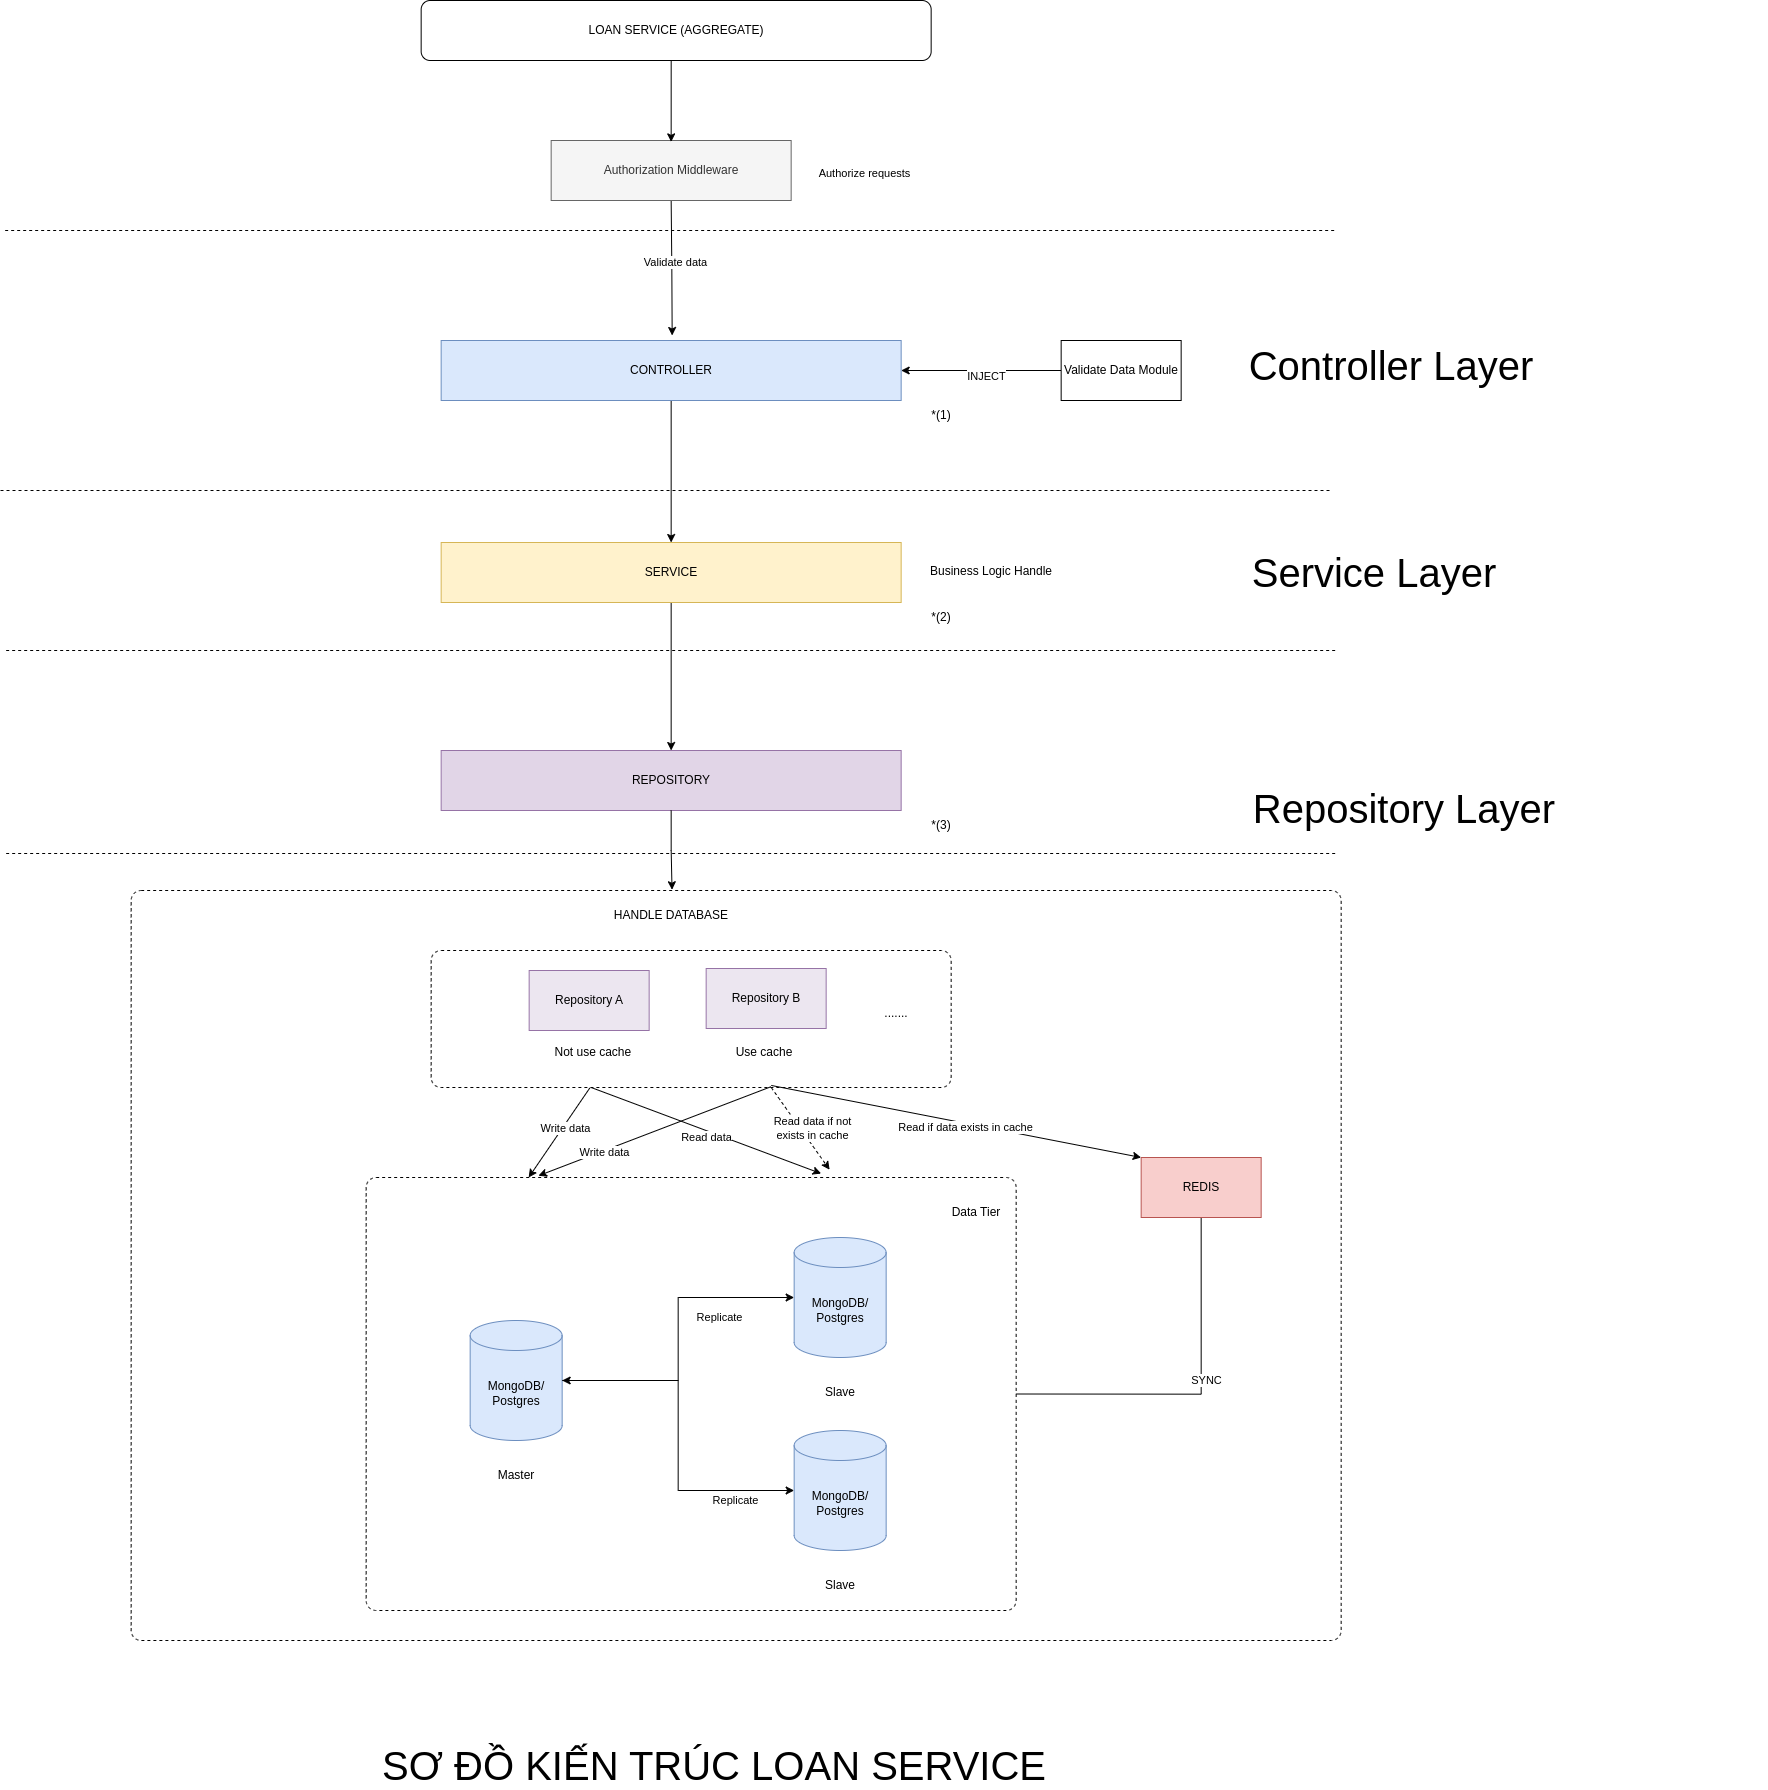

The diagram above was exported from draw.io. Its source (the exported page's mxGraphModel, read from the mxfile embedded in the PNG):
<mxGraphModel dx="3178" dy="641" grid="1" gridSize="10" guides="1" tooltips="1" connect="1" arrows="1" fold="1" page="1" pageScale="1" pageWidth="291" pageHeight="413" math="0" shadow="0">
  <root>
    <mxCell id="0" />
    <mxCell id="1" parent="0" />
    <mxCell id="wLvBLTWK1ApdD6QUBZ-9-1" value="" style="html=1;align=center;verticalAlign=top;rounded=1;absoluteArcSize=1;arcSize=20;dashed=1;whiteSpace=wrap;" vertex="1" parent="1">
      <mxGeometry x="847.66" y="2685" width="1210" height="750" as="geometry" />
    </mxCell>
    <mxCell id="wLvBLTWK1ApdD6QUBZ-9-2" value="LOAN SERVICE (AGGREGATE)" style="rounded=1;whiteSpace=wrap;html=1;" vertex="1" parent="1">
      <mxGeometry x="1137.66" y="1795" width="510" height="60" as="geometry" />
    </mxCell>
    <mxCell id="wLvBLTWK1ApdD6QUBZ-9-3" style="edgeStyle=orthogonalEdgeStyle;rounded=0;orthogonalLoop=1;jettySize=auto;html=1;exitX=0.5;exitY=1;exitDx=0;exitDy=0;entryX=0.5;entryY=0;entryDx=0;entryDy=0;" edge="1" parent="1">
      <mxGeometry relative="1" as="geometry">
        <mxPoint x="1387.66" y="1995" as="sourcePoint" />
        <mxPoint x="1388.66" y="2130" as="targetPoint" />
      </mxGeometry>
    </mxCell>
    <mxCell id="wLvBLTWK1ApdD6QUBZ-9-4" value="Authorize requests" style="edgeLabel;html=1;align=center;verticalAlign=middle;resizable=0;points=[];" connectable="0" vertex="1" parent="wLvBLTWK1ApdD6QUBZ-9-3">
      <mxGeometry x="-0.1272" y="2" relative="1" as="geometry">
        <mxPoint x="189" y="-89" as="offset" />
      </mxGeometry>
    </mxCell>
    <mxCell id="wLvBLTWK1ApdD6QUBZ-9-5" value="Validate data" style="edgeLabel;html=1;align=center;verticalAlign=middle;resizable=0;points=[];" connectable="0" vertex="1" parent="wLvBLTWK1ApdD6QUBZ-9-3">
      <mxGeometry x="-0.0974" y="2" relative="1" as="geometry">
        <mxPoint as="offset" />
      </mxGeometry>
    </mxCell>
    <mxCell id="wLvBLTWK1ApdD6QUBZ-9-6" value="Authorization Middleware" style="rounded=0;whiteSpace=wrap;html=1;fillColor=#f5f5f5;fontColor=#333333;strokeColor=#666666;" vertex="1" parent="1">
      <mxGeometry x="1267.66" y="1935" width="240" height="60" as="geometry" />
    </mxCell>
    <mxCell id="wLvBLTWK1ApdD6QUBZ-9-7" value="" style="endArrow=classic;html=1;rounded=0;exitX=0.51;exitY=0.99;exitDx=0;exitDy=0;exitPerimeter=0;entryX=0.542;entryY=0.013;entryDx=0;entryDy=0;entryPerimeter=0;" edge="1" parent="1">
      <mxGeometry width="50" height="50" relative="1" as="geometry">
        <mxPoint x="1387.68" y="1854.9999999999998" as="sourcePoint" />
        <mxPoint x="1387.6600000000003" y="1936.3799999999999" as="targetPoint" />
      </mxGeometry>
    </mxCell>
    <mxCell id="wLvBLTWK1ApdD6QUBZ-9-8" value="SƠ ĐỒ KIẾN TRÚC LOAN SERVICE" style="text;html=1;strokeColor=none;fillColor=none;align=center;verticalAlign=middle;whiteSpace=wrap;rounded=0;fontSize=40;" vertex="1" parent="1">
      <mxGeometry x="1067.66" y="3545" width="726" height="30" as="geometry" />
    </mxCell>
    <mxCell id="wLvBLTWK1ApdD6QUBZ-9-9" value="" style="endArrow=none;dashed=1;html=1;rounded=0;" edge="1" parent="1">
      <mxGeometry width="50" height="50" relative="1" as="geometry">
        <mxPoint x="721.66" y="2025" as="sourcePoint" />
        <mxPoint x="2051.66" y="2025" as="targetPoint" />
      </mxGeometry>
    </mxCell>
    <mxCell id="wLvBLTWK1ApdD6QUBZ-9-10" value="Controller Layer" style="text;html=1;strokeColor=none;fillColor=none;align=center;verticalAlign=middle;whiteSpace=wrap;rounded=0;fontSize=40;" vertex="1" parent="1">
      <mxGeometry x="1745" y="2145" width="726" height="30" as="geometry" />
    </mxCell>
    <mxCell id="wLvBLTWK1ApdD6QUBZ-9-11" value="" style="endArrow=none;dashed=1;html=1;rounded=0;" edge="1" parent="1">
      <mxGeometry width="50" height="50" relative="1" as="geometry">
        <mxPoint x="717" y="2285" as="sourcePoint" />
        <mxPoint x="2047" y="2285" as="targetPoint" />
      </mxGeometry>
    </mxCell>
    <mxCell id="wLvBLTWK1ApdD6QUBZ-9-12" value="Service Layer" style="text;html=1;strokeColor=none;fillColor=none;align=center;verticalAlign=middle;whiteSpace=wrap;rounded=0;fontSize=40;" vertex="1" parent="1">
      <mxGeometry x="1727.66" y="2352" width="726" height="30" as="geometry" />
    </mxCell>
    <mxCell id="wLvBLTWK1ApdD6QUBZ-9-13" value="" style="endArrow=none;dashed=1;html=1;rounded=0;" edge="1" parent="1">
      <mxGeometry width="50" height="50" relative="1" as="geometry">
        <mxPoint x="722.66" y="2445" as="sourcePoint" />
        <mxPoint x="2052.66" y="2445" as="targetPoint" />
      </mxGeometry>
    </mxCell>
    <mxCell id="wLvBLTWK1ApdD6QUBZ-9-14" value="Repository Layer" style="text;html=1;strokeColor=none;fillColor=none;align=center;verticalAlign=middle;whiteSpace=wrap;rounded=0;fontSize=40;" vertex="1" parent="1">
      <mxGeometry x="1757.66" y="2588" width="726" height="30" as="geometry" />
    </mxCell>
    <mxCell id="wLvBLTWK1ApdD6QUBZ-9-15" style="rounded=0;orthogonalLoop=1;jettySize=auto;html=1;exitX=0.5;exitY=1;exitDx=0;exitDy=0;entryX=1;entryY=0.5;entryDx=0;entryDy=0;endArrow=none;endFill=0;edgeStyle=orthogonalEdgeStyle;" edge="1" parent="1" source="wLvBLTWK1ApdD6QUBZ-9-17" target="wLvBLTWK1ApdD6QUBZ-9-31">
      <mxGeometry relative="1" as="geometry" />
    </mxCell>
    <mxCell id="wLvBLTWK1ApdD6QUBZ-9-16" value="SYNC" style="edgeLabel;html=1;align=center;verticalAlign=middle;resizable=0;points=[];" connectable="0" vertex="1" parent="wLvBLTWK1ApdD6QUBZ-9-15">
      <mxGeometry x="0.1603" y="-16" relative="1" as="geometry">
        <mxPoint x="37" y="1" as="offset" />
      </mxGeometry>
    </mxCell>
    <mxCell id="wLvBLTWK1ApdD6QUBZ-9-17" value="REDIS" style="rounded=0;whiteSpace=wrap;html=1;fillColor=#f8cecc;strokeColor=#b85450;" vertex="1" parent="1">
      <mxGeometry x="1857.6599999999999" y="2952" width="120" height="60" as="geometry" />
    </mxCell>
    <mxCell id="wLvBLTWK1ApdD6QUBZ-9-18" style="edgeStyle=orthogonalEdgeStyle;rounded=0;orthogonalLoop=1;jettySize=auto;html=1;exitX=0.5;exitY=1;exitDx=0;exitDy=0;entryX=0.5;entryY=0;entryDx=0;entryDy=0;" edge="1" parent="1" source="wLvBLTWK1ApdD6QUBZ-9-19" target="wLvBLTWK1ApdD6QUBZ-9-21">
      <mxGeometry relative="1" as="geometry" />
    </mxCell>
    <mxCell id="wLvBLTWK1ApdD6QUBZ-9-19" value="CONTROLLER" style="rounded=0;whiteSpace=wrap;html=1;fillColor=#dae8fc;strokeColor=#6c8ebf;" vertex="1" parent="1">
      <mxGeometry x="1157.66" y="2135" width="460" height="60" as="geometry" />
    </mxCell>
    <mxCell id="wLvBLTWK1ApdD6QUBZ-9-20" style="edgeStyle=orthogonalEdgeStyle;rounded=0;orthogonalLoop=1;jettySize=auto;html=1;exitX=0.5;exitY=1;exitDx=0;exitDy=0;entryX=0.5;entryY=0;entryDx=0;entryDy=0;" edge="1" parent="1" source="wLvBLTWK1ApdD6QUBZ-9-21" target="wLvBLTWK1ApdD6QUBZ-9-22">
      <mxGeometry relative="1" as="geometry" />
    </mxCell>
    <mxCell id="wLvBLTWK1ApdD6QUBZ-9-21" value="SERVICE" style="rounded=0;whiteSpace=wrap;html=1;fillColor=#fff2cc;strokeColor=#d6b656;" vertex="1" parent="1">
      <mxGeometry x="1157.66" y="2337" width="460" height="60" as="geometry" />
    </mxCell>
    <mxCell id="wLvBLTWK1ApdD6QUBZ-9-22" value="REPOSITORY" style="rounded=0;whiteSpace=wrap;html=1;fillColor=#e1d5e7;strokeColor=#9673a6;" vertex="1" parent="1">
      <mxGeometry x="1157.66" y="2545" width="460" height="60" as="geometry" />
    </mxCell>
    <mxCell id="wLvBLTWK1ApdD6QUBZ-9-23" value="*(3)" style="text;html=1;strokeColor=none;fillColor=none;align=center;verticalAlign=middle;whiteSpace=wrap;rounded=0;" vertex="1" parent="1">
      <mxGeometry x="1627.66" y="2605" width="60" height="30" as="geometry" />
    </mxCell>
    <mxCell id="wLvBLTWK1ApdD6QUBZ-9-24" value="*(1)" style="text;html=1;strokeColor=none;fillColor=none;align=center;verticalAlign=middle;whiteSpace=wrap;rounded=0;" vertex="1" parent="1">
      <mxGeometry x="1627.66" y="2195" width="60" height="30" as="geometry" />
    </mxCell>
    <mxCell id="wLvBLTWK1ApdD6QUBZ-9-25" value="*(2)" style="text;html=1;strokeColor=none;fillColor=none;align=center;verticalAlign=middle;whiteSpace=wrap;rounded=0;" vertex="1" parent="1">
      <mxGeometry x="1627.66" y="2397" width="60" height="30" as="geometry" />
    </mxCell>
    <mxCell id="wLvBLTWK1ApdD6QUBZ-9-27" style="edgeStyle=orthogonalEdgeStyle;rounded=0;orthogonalLoop=1;jettySize=auto;html=1;exitX=0;exitY=0.5;exitDx=0;exitDy=0;" edge="1" parent="1" source="wLvBLTWK1ApdD6QUBZ-9-29">
      <mxGeometry relative="1" as="geometry">
        <mxPoint x="1617.66" y="2165" as="targetPoint" />
      </mxGeometry>
    </mxCell>
    <mxCell id="wLvBLTWK1ApdD6QUBZ-9-28" value="INJECT" style="edgeLabel;html=1;align=center;verticalAlign=middle;resizable=0;points=[];" connectable="0" vertex="1" parent="wLvBLTWK1ApdD6QUBZ-9-27">
      <mxGeometry x="-0.0352" y="4" relative="1" as="geometry">
        <mxPoint as="offset" />
      </mxGeometry>
    </mxCell>
    <mxCell id="wLvBLTWK1ApdD6QUBZ-9-29" value="Validate Data Module" style="rounded=0;whiteSpace=wrap;html=1;" vertex="1" parent="1">
      <mxGeometry x="1777.66" y="2135" width="120" height="60" as="geometry" />
    </mxCell>
    <mxCell id="wLvBLTWK1ApdD6QUBZ-9-30" value="Business Logic Handle" style="text;html=1;strokeColor=none;fillColor=none;align=center;verticalAlign=middle;whiteSpace=wrap;rounded=0;" vertex="1" parent="1">
      <mxGeometry x="1637.66" y="2351" width="140" height="30" as="geometry" />
    </mxCell>
    <mxCell id="wLvBLTWK1ApdD6QUBZ-9-31" value="" style="html=1;align=center;verticalAlign=top;rounded=1;absoluteArcSize=1;arcSize=20;dashed=1;whiteSpace=wrap;" vertex="1" parent="1">
      <mxGeometry x="1082.66" y="2972" width="650" height="433" as="geometry" />
    </mxCell>
    <mxCell id="wLvBLTWK1ApdD6QUBZ-9-32" value="MongoDB/ Postgres" style="shape=cylinder3;whiteSpace=wrap;html=1;boundedLbl=1;backgroundOutline=1;size=15;fillColor=#dae8fc;strokeColor=#6c8ebf;" vertex="1" parent="1">
      <mxGeometry x="1186.66" y="3115" width="92" height="120" as="geometry" />
    </mxCell>
    <mxCell id="wLvBLTWK1ApdD6QUBZ-9-33" value="MongoDB/ Postgres" style="shape=cylinder3;whiteSpace=wrap;html=1;boundedLbl=1;backgroundOutline=1;size=15;fillColor=#dae8fc;strokeColor=#6c8ebf;" vertex="1" parent="1">
      <mxGeometry x="1510.66" y="3032" width="92" height="120" as="geometry" />
    </mxCell>
    <mxCell id="wLvBLTWK1ApdD6QUBZ-9-34" value="Master" style="text;html=1;strokeColor=none;fillColor=none;align=center;verticalAlign=middle;whiteSpace=wrap;rounded=0;" vertex="1" parent="1">
      <mxGeometry x="1202.66" y="3255" width="60" height="30" as="geometry" />
    </mxCell>
    <mxCell id="wLvBLTWK1ApdD6QUBZ-9-35" value="Slave" style="text;html=1;strokeColor=none;fillColor=none;align=center;verticalAlign=middle;whiteSpace=wrap;rounded=0;" vertex="1" parent="1">
      <mxGeometry x="1526.66" y="3172" width="60" height="30" as="geometry" />
    </mxCell>
    <mxCell id="wLvBLTWK1ApdD6QUBZ-9-36" value="" style="endArrow=classic;startArrow=classic;html=1;rounded=0;exitX=1;exitY=0.5;exitDx=0;exitDy=0;exitPerimeter=0;entryX=0;entryY=0.5;entryDx=0;entryDy=0;entryPerimeter=0;edgeStyle=orthogonalEdgeStyle;" edge="1" parent="1" source="wLvBLTWK1ApdD6QUBZ-9-32" target="wLvBLTWK1ApdD6QUBZ-9-33">
      <mxGeometry width="50" height="50" relative="1" as="geometry">
        <mxPoint x="1352.66" y="3122" as="sourcePoint" />
        <mxPoint x="1402.66" y="3072" as="targetPoint" />
      </mxGeometry>
    </mxCell>
    <mxCell id="wLvBLTWK1ApdD6QUBZ-9-37" value="Replicate" style="edgeLabel;html=1;align=center;verticalAlign=middle;resizable=0;points=[];" connectable="0" vertex="1" parent="wLvBLTWK1ApdD6QUBZ-9-36">
      <mxGeometry x="0.1327" y="-1" relative="1" as="geometry">
        <mxPoint x="39" y="-1" as="offset" />
      </mxGeometry>
    </mxCell>
    <mxCell id="wLvBLTWK1ApdD6QUBZ-9-38" value="Data Tier" style="text;html=1;strokeColor=none;fillColor=none;align=center;verticalAlign=middle;whiteSpace=wrap;rounded=0;" vertex="1" parent="1">
      <mxGeometry x="1662.66" y="2992" width="60" height="30" as="geometry" />
    </mxCell>
    <mxCell id="wLvBLTWK1ApdD6QUBZ-9-39" value="" style="html=1;align=center;verticalAlign=top;rounded=1;absoluteArcSize=1;arcSize=20;dashed=1;whiteSpace=wrap;" vertex="1" parent="1">
      <mxGeometry x="1147.66" y="2745" width="520" height="137" as="geometry" />
    </mxCell>
    <mxCell id="wLvBLTWK1ApdD6QUBZ-9-40" style="rounded=0;orthogonalLoop=1;jettySize=auto;html=1;entryX=0.7;entryY=-0.009;entryDx=0;entryDy=0;entryPerimeter=0;" edge="1" parent="1" target="wLvBLTWK1ApdD6QUBZ-9-31">
      <mxGeometry relative="1" as="geometry">
        <mxPoint x="1307.66" y="2882" as="sourcePoint" />
      </mxGeometry>
    </mxCell>
    <mxCell id="wLvBLTWK1ApdD6QUBZ-9-41" value="Read data" style="edgeLabel;html=1;align=center;verticalAlign=middle;resizable=0;points=[];" connectable="0" vertex="1" parent="wLvBLTWK1ApdD6QUBZ-9-40">
      <mxGeometry x="-0.0707" relative="1" as="geometry">
        <mxPoint x="8" y="9" as="offset" />
      </mxGeometry>
    </mxCell>
    <mxCell id="wLvBLTWK1ApdD6QUBZ-9-42" style="rounded=0;orthogonalLoop=1;jettySize=auto;html=1;exitX=0.305;exitY=1.004;exitDx=0;exitDy=0;entryX=0.25;entryY=0;entryDx=0;entryDy=0;exitPerimeter=0;" edge="1" parent="1" source="wLvBLTWK1ApdD6QUBZ-9-39" target="wLvBLTWK1ApdD6QUBZ-9-31">
      <mxGeometry relative="1" as="geometry" />
    </mxCell>
    <mxCell id="wLvBLTWK1ApdD6QUBZ-9-43" value="Write data" style="edgeLabel;html=1;align=center;verticalAlign=middle;resizable=0;points=[];" connectable="0" vertex="1" parent="wLvBLTWK1ApdD6QUBZ-9-42">
      <mxGeometry x="-0.1259" y="1" relative="1" as="geometry">
        <mxPoint as="offset" />
      </mxGeometry>
    </mxCell>
    <mxCell id="wLvBLTWK1ApdD6QUBZ-9-44" value="Repository A" style="rounded=0;whiteSpace=wrap;html=1;fillColor=#ece6f0;strokeColor=#9673a6;" vertex="1" parent="1">
      <mxGeometry x="1245.66" y="2765" width="120" height="60" as="geometry" />
    </mxCell>
    <mxCell id="wLvBLTWK1ApdD6QUBZ-9-45" style="rounded=0;orthogonalLoop=1;jettySize=auto;html=1;exitX=0.654;exitY=0.985;exitDx=0;exitDy=0;entryX=0;entryY=0;entryDx=0;entryDy=0;exitPerimeter=0;" edge="1" parent="1" source="wLvBLTWK1ApdD6QUBZ-9-39" target="wLvBLTWK1ApdD6QUBZ-9-17">
      <mxGeometry relative="1" as="geometry" />
    </mxCell>
    <mxCell id="wLvBLTWK1ApdD6QUBZ-9-46" value="Read if data exists in cache" style="edgeLabel;html=1;align=center;verticalAlign=middle;resizable=0;points=[];" connectable="0" vertex="1" parent="wLvBLTWK1ApdD6QUBZ-9-45">
      <mxGeometry x="0.0514" y="-3" relative="1" as="geometry">
        <mxPoint as="offset" />
      </mxGeometry>
    </mxCell>
    <mxCell id="wLvBLTWK1ApdD6QUBZ-9-47" value="Repository B" style="rounded=0;whiteSpace=wrap;html=1;fillColor=#ece6f0;strokeColor=#9673a6;" vertex="1" parent="1">
      <mxGeometry x="1422.66" y="2763" width="120" height="60" as="geometry" />
    </mxCell>
    <mxCell id="wLvBLTWK1ApdD6QUBZ-9-48" value="......." style="text;html=1;strokeColor=none;fillColor=none;align=center;verticalAlign=middle;whiteSpace=wrap;rounded=0;" vertex="1" parent="1">
      <mxGeometry x="1582.66" y="2793" width="60" height="30" as="geometry" />
    </mxCell>
    <mxCell id="wLvBLTWK1ApdD6QUBZ-9-49" value="Not use cache&amp;nbsp;" style="text;html=1;strokeColor=none;fillColor=none;align=center;verticalAlign=middle;whiteSpace=wrap;rounded=0;" vertex="1" parent="1">
      <mxGeometry x="1237.66" y="2832" width="147" height="30" as="geometry" />
    </mxCell>
    <mxCell id="wLvBLTWK1ApdD6QUBZ-9-50" value="Use cache" style="text;html=1;strokeColor=none;fillColor=none;align=center;verticalAlign=middle;whiteSpace=wrap;rounded=0;" vertex="1" parent="1">
      <mxGeometry x="1450.66" y="2832" width="60" height="30" as="geometry" />
    </mxCell>
    <mxCell id="wLvBLTWK1ApdD6QUBZ-9-51" style="rounded=0;orthogonalLoop=1;jettySize=auto;html=1;exitX=0.654;exitY=1;exitDx=0;exitDy=0;entryX=0.713;entryY=-0.018;entryDx=0;entryDy=0;entryPerimeter=0;exitPerimeter=0;dashed=1;" edge="1" parent="1" source="wLvBLTWK1ApdD6QUBZ-9-39" target="wLvBLTWK1ApdD6QUBZ-9-31">
      <mxGeometry relative="1" as="geometry" />
    </mxCell>
    <mxCell id="wLvBLTWK1ApdD6QUBZ-9-52" value="Read data if not &lt;br&gt;exists in cache" style="edgeLabel;html=1;align=center;verticalAlign=middle;resizable=0;points=[];" connectable="0" vertex="1" parent="wLvBLTWK1ApdD6QUBZ-9-51">
      <mxGeometry x="-0.0385" relative="1" as="geometry">
        <mxPoint x="11" y="-1" as="offset" />
      </mxGeometry>
    </mxCell>
    <mxCell id="wLvBLTWK1ApdD6QUBZ-9-53" style="rounded=0;orthogonalLoop=1;jettySize=auto;html=1;exitX=0.653;exitY=0.995;exitDx=0;exitDy=0;entryX=0.265;entryY=-0.004;entryDx=0;entryDy=0;entryPerimeter=0;exitPerimeter=0;" edge="1" parent="1" source="wLvBLTWK1ApdD6QUBZ-9-39" target="wLvBLTWK1ApdD6QUBZ-9-31">
      <mxGeometry relative="1" as="geometry" />
    </mxCell>
    <mxCell id="wLvBLTWK1ApdD6QUBZ-9-54" value="Write data" style="edgeLabel;html=1;align=center;verticalAlign=middle;resizable=0;points=[];" connectable="0" vertex="1" parent="wLvBLTWK1ApdD6QUBZ-9-53">
      <mxGeometry x="0.4339" relative="1" as="geometry">
        <mxPoint as="offset" />
      </mxGeometry>
    </mxCell>
    <mxCell id="wLvBLTWK1ApdD6QUBZ-9-55" value="MongoDB/ Postgres" style="shape=cylinder3;whiteSpace=wrap;html=1;boundedLbl=1;backgroundOutline=1;size=15;fillColor=#dae8fc;strokeColor=#6c8ebf;" vertex="1" parent="1">
      <mxGeometry x="1510.66" y="3225" width="92" height="120" as="geometry" />
    </mxCell>
    <mxCell id="wLvBLTWK1ApdD6QUBZ-9-56" value="Slave" style="text;html=1;strokeColor=none;fillColor=none;align=center;verticalAlign=middle;whiteSpace=wrap;rounded=0;" vertex="1" parent="1">
      <mxGeometry x="1526.66" y="3365" width="60" height="30" as="geometry" />
    </mxCell>
    <mxCell id="wLvBLTWK1ApdD6QUBZ-9-57" style="edgeStyle=orthogonalEdgeStyle;rounded=0;orthogonalLoop=1;jettySize=auto;html=1;exitX=1;exitY=0.5;exitDx=0;exitDy=0;exitPerimeter=0;entryX=0;entryY=0.5;entryDx=0;entryDy=0;entryPerimeter=0;" edge="1" parent="1" source="wLvBLTWK1ApdD6QUBZ-9-32" target="wLvBLTWK1ApdD6QUBZ-9-55">
      <mxGeometry relative="1" as="geometry" />
    </mxCell>
    <mxCell id="wLvBLTWK1ApdD6QUBZ-9-58" value="Replicate" style="edgeLabel;html=1;align=center;verticalAlign=middle;resizable=0;points=[];" connectable="0" vertex="1" parent="1">
      <mxGeometry x="1450.6617647058824" y="3285" as="geometry">
        <mxPoint y="8" as="offset" />
      </mxGeometry>
    </mxCell>
    <mxCell id="wLvBLTWK1ApdD6QUBZ-9-59" value="" style="endArrow=none;dashed=1;html=1;rounded=0;" edge="1" parent="1">
      <mxGeometry width="50" height="50" relative="1" as="geometry">
        <mxPoint x="722.66" y="2648" as="sourcePoint" />
        <mxPoint x="2052.66" y="2648" as="targetPoint" />
      </mxGeometry>
    </mxCell>
    <mxCell id="wLvBLTWK1ApdD6QUBZ-9-60" style="edgeStyle=orthogonalEdgeStyle;rounded=0;orthogonalLoop=1;jettySize=auto;html=1;exitX=0.5;exitY=1;exitDx=0;exitDy=0;entryX=0.447;entryY=-0.001;entryDx=0;entryDy=0;entryPerimeter=0;" edge="1" parent="1" source="wLvBLTWK1ApdD6QUBZ-9-22" target="wLvBLTWK1ApdD6QUBZ-9-1">
      <mxGeometry relative="1" as="geometry" />
    </mxCell>
    <mxCell id="wLvBLTWK1ApdD6QUBZ-9-61" value="HANDLE DATABASE" style="text;html=1;strokeColor=none;fillColor=none;align=center;verticalAlign=middle;whiteSpace=wrap;rounded=0;" vertex="1" parent="1">
      <mxGeometry x="1287.66" y="2695" width="200" height="30" as="geometry" />
    </mxCell>
  </root>
</mxGraphModel>